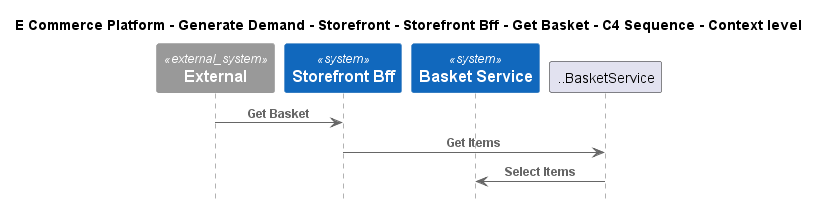

The diagram above was rendered by PlantUML. Its source (embedded in the PNG):
@startuml
!include ..\..\..\..\..\..\..\.c4s\C4_Sequence.puml

title E Commerce Platform - Generate Demand - Storefront - Storefront Bff - Get Basket - C4 Sequence - Context level

System_Ext(C4InterFlow.SoftwareSystems.ExternalSystem, "External", "")
System(ECommercePlatform.GenerateDemand.Storefront.SoftwareSystems.StorefrontBff, "Storefront Bff", "")
System(ECommercePlatform.GenerateDemand.Basket.SoftwareSystems.BasketService, "Basket Service", "")

Rel(C4InterFlow.SoftwareSystems.ExternalSystem, ECommercePlatform.GenerateDemand.Storefront.SoftwareSystems.StorefrontBff, "Get Basket")
Rel(ECommercePlatform.GenerateDemand.Storefront.SoftwareSystems.StorefrontBff, ..BasketService, "Get Items")
Rel(..BasketService, ECommercePlatform.GenerateDemand.Basket.SoftwareSystems.BasketService, "Select Items")


@enduml